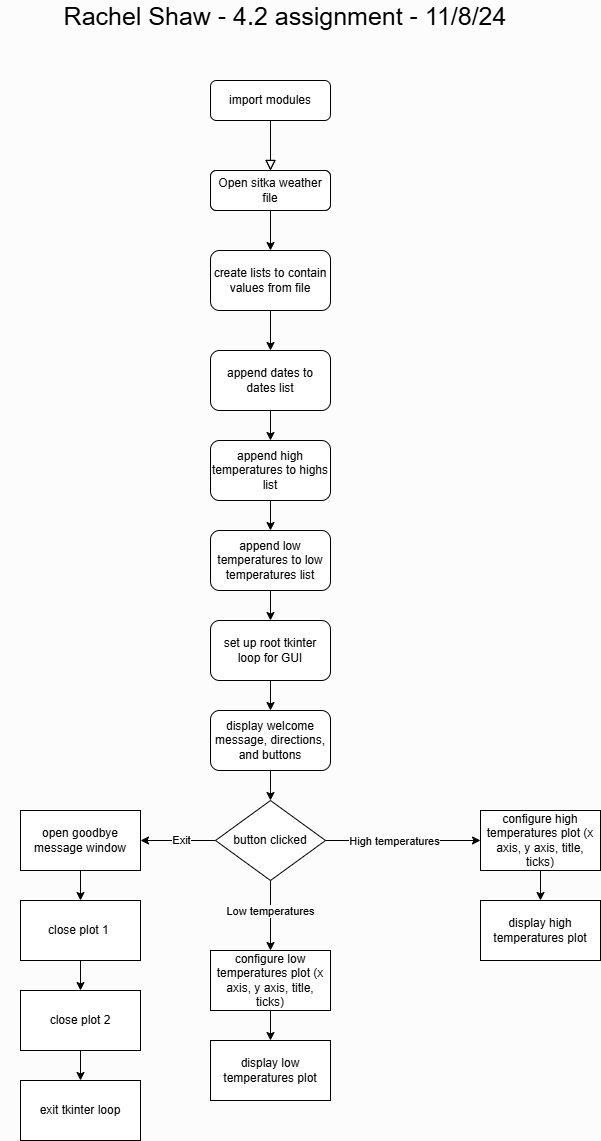

The diagram above was exported from draw.io. Its source (the exported page's mxGraphModel, read from the mxfile embedded in the PNG):
<mxGraphModel dx="1426" dy="781" grid="1" gridSize="10" guides="1" tooltips="1" connect="1" arrows="1" fold="1" page="1" pageScale="1" pageWidth="1000" pageHeight="2000" background="#FCFCFC" math="0" shadow="0">
  <root>
    <mxCell id="WIyWlLk6GJQsqaUBKTNV-0" />
    <mxCell id="WIyWlLk6GJQsqaUBKTNV-1" parent="WIyWlLk6GJQsqaUBKTNV-0" />
    <mxCell id="WIyWlLk6GJQsqaUBKTNV-2" value="" style="rounded=0;html=1;jettySize=auto;orthogonalLoop=1;fontSize=11;endArrow=block;endFill=0;endSize=8;strokeWidth=1;shadow=0;labelBackgroundColor=none;edgeStyle=orthogonalEdgeStyle;" parent="WIyWlLk6GJQsqaUBKTNV-1" source="WIyWlLk6GJQsqaUBKTNV-3" edge="1">
      <mxGeometry relative="1" as="geometry">
        <mxPoint x="440" y="180" as="targetPoint" />
      </mxGeometry>
    </mxCell>
    <mxCell id="WIyWlLk6GJQsqaUBKTNV-3" value="import modules" style="rounded=1;whiteSpace=wrap;html=1;fontSize=12;glass=0;strokeWidth=1;shadow=0;" parent="WIyWlLk6GJQsqaUBKTNV-1" vertex="1">
      <mxGeometry x="380" y="90" width="120" height="40" as="geometry" />
    </mxCell>
    <mxCell id="WIyWlLk6GJQsqaUBKTNV-12" value="Replace Bulb" style="rounded=1;whiteSpace=wrap;html=1;fontSize=12;glass=0;strokeWidth=1;shadow=0;" parent="WIyWlLk6GJQsqaUBKTNV-1" vertex="1">
      <mxGeometry x="380" y="180" width="120" height="40" as="geometry" />
    </mxCell>
    <mxCell id="C4JFdMKGXGFxUYxdZU9g-0" value="" style="rounded=0;html=1;jettySize=auto;orthogonalLoop=1;fontSize=11;endArrow=block;endFill=0;endSize=8;strokeWidth=1;shadow=0;labelBackgroundColor=none;edgeStyle=orthogonalEdgeStyle;" edge="1" parent="WIyWlLk6GJQsqaUBKTNV-1">
      <mxGeometry relative="1" as="geometry">
        <mxPoint x="440" y="130" as="sourcePoint" />
        <mxPoint x="440" y="180" as="targetPoint" />
      </mxGeometry>
    </mxCell>
    <mxCell id="C4JFdMKGXGFxUYxdZU9g-1" value="" style="edgeStyle=orthogonalEdgeStyle;rounded=0;orthogonalLoop=1;jettySize=auto;html=1;" edge="1" parent="WIyWlLk6GJQsqaUBKTNV-1" source="C4JFdMKGXGFxUYxdZU9g-2" target="C4JFdMKGXGFxUYxdZU9g-4">
      <mxGeometry relative="1" as="geometry" />
    </mxCell>
    <mxCell id="C4JFdMKGXGFxUYxdZU9g-2" value="Open sitka weather file" style="rounded=1;whiteSpace=wrap;html=1;fontSize=12;glass=0;strokeWidth=1;shadow=0;" vertex="1" parent="WIyWlLk6GJQsqaUBKTNV-1">
      <mxGeometry x="380" y="180" width="120" height="40" as="geometry" />
    </mxCell>
    <mxCell id="C4JFdMKGXGFxUYxdZU9g-3" value="" style="edgeStyle=orthogonalEdgeStyle;rounded=0;orthogonalLoop=1;jettySize=auto;html=1;" edge="1" parent="WIyWlLk6GJQsqaUBKTNV-1" source="C4JFdMKGXGFxUYxdZU9g-4" target="C4JFdMKGXGFxUYxdZU9g-6">
      <mxGeometry relative="1" as="geometry" />
    </mxCell>
    <mxCell id="C4JFdMKGXGFxUYxdZU9g-4" value="create lists to contain values from file" style="whiteSpace=wrap;html=1;rounded=1;glass=0;strokeWidth=1;shadow=0;" vertex="1" parent="WIyWlLk6GJQsqaUBKTNV-1">
      <mxGeometry x="380" y="260" width="120" height="60" as="geometry" />
    </mxCell>
    <mxCell id="C4JFdMKGXGFxUYxdZU9g-5" value="" style="edgeStyle=orthogonalEdgeStyle;rounded=0;orthogonalLoop=1;jettySize=auto;html=1;" edge="1" parent="WIyWlLk6GJQsqaUBKTNV-1" source="C4JFdMKGXGFxUYxdZU9g-6" target="C4JFdMKGXGFxUYxdZU9g-7">
      <mxGeometry relative="1" as="geometry" />
    </mxCell>
    <mxCell id="C4JFdMKGXGFxUYxdZU9g-6" value="append dates to dates list" style="whiteSpace=wrap;html=1;rounded=1;glass=0;strokeWidth=1;shadow=0;" vertex="1" parent="WIyWlLk6GJQsqaUBKTNV-1">
      <mxGeometry x="380" y="360" width="120" height="60" as="geometry" />
    </mxCell>
    <mxCell id="C4JFdMKGXGFxUYxdZU9g-9" value="" style="edgeStyle=orthogonalEdgeStyle;rounded=0;orthogonalLoop=1;jettySize=auto;html=1;" edge="1" parent="WIyWlLk6GJQsqaUBKTNV-1" source="C4JFdMKGXGFxUYxdZU9g-7" target="C4JFdMKGXGFxUYxdZU9g-8">
      <mxGeometry relative="1" as="geometry" />
    </mxCell>
    <mxCell id="C4JFdMKGXGFxUYxdZU9g-7" value="append high temperatures to highs list" style="whiteSpace=wrap;html=1;rounded=1;glass=0;strokeWidth=1;shadow=0;" vertex="1" parent="WIyWlLk6GJQsqaUBKTNV-1">
      <mxGeometry x="380" y="450" width="120" height="60" as="geometry" />
    </mxCell>
    <mxCell id="C4JFdMKGXGFxUYxdZU9g-11" value="" style="edgeStyle=orthogonalEdgeStyle;rounded=0;orthogonalLoop=1;jettySize=auto;html=1;" edge="1" parent="WIyWlLk6GJQsqaUBKTNV-1" source="C4JFdMKGXGFxUYxdZU9g-8" target="C4JFdMKGXGFxUYxdZU9g-10">
      <mxGeometry relative="1" as="geometry" />
    </mxCell>
    <mxCell id="C4JFdMKGXGFxUYxdZU9g-8" value="append low temperatures to low temperatures list" style="whiteSpace=wrap;html=1;rounded=1;glass=0;strokeWidth=1;shadow=0;" vertex="1" parent="WIyWlLk6GJQsqaUBKTNV-1">
      <mxGeometry x="380" y="540" width="120" height="60" as="geometry" />
    </mxCell>
    <mxCell id="C4JFdMKGXGFxUYxdZU9g-13" value="" style="edgeStyle=orthogonalEdgeStyle;rounded=0;orthogonalLoop=1;jettySize=auto;html=1;" edge="1" parent="WIyWlLk6GJQsqaUBKTNV-1" source="C4JFdMKGXGFxUYxdZU9g-10" target="C4JFdMKGXGFxUYxdZU9g-12">
      <mxGeometry relative="1" as="geometry" />
    </mxCell>
    <mxCell id="C4JFdMKGXGFxUYxdZU9g-10" value="set up root tkinter loop for GUI" style="whiteSpace=wrap;html=1;rounded=1;glass=0;strokeWidth=1;shadow=0;" vertex="1" parent="WIyWlLk6GJQsqaUBKTNV-1">
      <mxGeometry x="380" y="630" width="120" height="60" as="geometry" />
    </mxCell>
    <mxCell id="C4JFdMKGXGFxUYxdZU9g-15" value="" style="edgeStyle=orthogonalEdgeStyle;rounded=0;orthogonalLoop=1;jettySize=auto;html=1;" edge="1" parent="WIyWlLk6GJQsqaUBKTNV-1" source="C4JFdMKGXGFxUYxdZU9g-12">
      <mxGeometry relative="1" as="geometry">
        <mxPoint x="440" y="810" as="targetPoint" />
      </mxGeometry>
    </mxCell>
    <mxCell id="C4JFdMKGXGFxUYxdZU9g-12" value="display welcome message, directions, and buttons" style="whiteSpace=wrap;html=1;rounded=1;glass=0;strokeWidth=1;shadow=0;" vertex="1" parent="WIyWlLk6GJQsqaUBKTNV-1">
      <mxGeometry x="380" y="720" width="120" height="60" as="geometry" />
    </mxCell>
    <mxCell id="C4JFdMKGXGFxUYxdZU9g-18" value="" style="edgeStyle=orthogonalEdgeStyle;rounded=0;orthogonalLoop=1;jettySize=auto;html=1;" edge="1" parent="WIyWlLk6GJQsqaUBKTNV-1" source="C4JFdMKGXGFxUYxdZU9g-16" target="C4JFdMKGXGFxUYxdZU9g-17">
      <mxGeometry relative="1" as="geometry" />
    </mxCell>
    <mxCell id="C4JFdMKGXGFxUYxdZU9g-19" value="High temperatures" style="edgeLabel;html=1;align=center;verticalAlign=middle;resizable=0;points=[];" vertex="1" connectable="0" parent="C4JFdMKGXGFxUYxdZU9g-18">
      <mxGeometry x="-0.0667" y="-3" relative="1" as="geometry">
        <mxPoint x="-4" y="-3" as="offset" />
      </mxGeometry>
    </mxCell>
    <mxCell id="C4JFdMKGXGFxUYxdZU9g-21" value="" style="edgeStyle=orthogonalEdgeStyle;rounded=0;orthogonalLoop=1;jettySize=auto;html=1;" edge="1" parent="WIyWlLk6GJQsqaUBKTNV-1" source="C4JFdMKGXGFxUYxdZU9g-16" target="C4JFdMKGXGFxUYxdZU9g-20">
      <mxGeometry relative="1" as="geometry" />
    </mxCell>
    <mxCell id="C4JFdMKGXGFxUYxdZU9g-22" value="Low temperatures" style="edgeLabel;html=1;align=center;verticalAlign=middle;resizable=0;points=[];" vertex="1" connectable="0" parent="C4JFdMKGXGFxUYxdZU9g-21">
      <mxGeometry x="-0.1429" y="-1" relative="1" as="geometry">
        <mxPoint as="offset" />
      </mxGeometry>
    </mxCell>
    <mxCell id="C4JFdMKGXGFxUYxdZU9g-24" value="" style="edgeStyle=orthogonalEdgeStyle;rounded=0;orthogonalLoop=1;jettySize=auto;html=1;" edge="1" parent="WIyWlLk6GJQsqaUBKTNV-1" source="C4JFdMKGXGFxUYxdZU9g-16">
      <mxGeometry relative="1" as="geometry">
        <mxPoint x="310" y="850" as="targetPoint" />
      </mxGeometry>
    </mxCell>
    <mxCell id="C4JFdMKGXGFxUYxdZU9g-25" value="Exit" style="edgeLabel;html=1;align=center;verticalAlign=middle;resizable=0;points=[];" vertex="1" connectable="0" parent="C4JFdMKGXGFxUYxdZU9g-24">
      <mxGeometry x="-0.0667" y="-1" relative="1" as="geometry">
        <mxPoint as="offset" />
      </mxGeometry>
    </mxCell>
    <mxCell id="C4JFdMKGXGFxUYxdZU9g-16" value="button clicked" style="rhombus;whiteSpace=wrap;html=1;" vertex="1" parent="WIyWlLk6GJQsqaUBKTNV-1">
      <mxGeometry x="385" y="810" width="110" height="80" as="geometry" />
    </mxCell>
    <mxCell id="C4JFdMKGXGFxUYxdZU9g-35" value="" style="edgeStyle=orthogonalEdgeStyle;rounded=0;orthogonalLoop=1;jettySize=auto;html=1;" edge="1" parent="WIyWlLk6GJQsqaUBKTNV-1" source="C4JFdMKGXGFxUYxdZU9g-17" target="C4JFdMKGXGFxUYxdZU9g-34">
      <mxGeometry relative="1" as="geometry" />
    </mxCell>
    <mxCell id="C4JFdMKGXGFxUYxdZU9g-17" value="configure high temperatures plot (x axis, y axis, title, ticks)" style="whiteSpace=wrap;html=1;" vertex="1" parent="WIyWlLk6GJQsqaUBKTNV-1">
      <mxGeometry x="650" y="820" width="120" height="60" as="geometry" />
    </mxCell>
    <mxCell id="C4JFdMKGXGFxUYxdZU9g-33" value="" style="edgeStyle=orthogonalEdgeStyle;rounded=0;orthogonalLoop=1;jettySize=auto;html=1;" edge="1" parent="WIyWlLk6GJQsqaUBKTNV-1" source="C4JFdMKGXGFxUYxdZU9g-20" target="C4JFdMKGXGFxUYxdZU9g-32">
      <mxGeometry relative="1" as="geometry" />
    </mxCell>
    <mxCell id="C4JFdMKGXGFxUYxdZU9g-20" value="configure low temperatures plot (x axis, y axis, title, ticks)" style="whiteSpace=wrap;html=1;" vertex="1" parent="WIyWlLk6GJQsqaUBKTNV-1">
      <mxGeometry x="380" y="960" width="120" height="60" as="geometry" />
    </mxCell>
    <mxCell id="C4JFdMKGXGFxUYxdZU9g-27" value="" style="edgeStyle=orthogonalEdgeStyle;rounded=0;orthogonalLoop=1;jettySize=auto;html=1;" edge="1" parent="WIyWlLk6GJQsqaUBKTNV-1" source="C4JFdMKGXGFxUYxdZU9g-23" target="C4JFdMKGXGFxUYxdZU9g-26">
      <mxGeometry relative="1" as="geometry" />
    </mxCell>
    <mxCell id="C4JFdMKGXGFxUYxdZU9g-23" value="open goodbye message window" style="whiteSpace=wrap;html=1;" vertex="1" parent="WIyWlLk6GJQsqaUBKTNV-1">
      <mxGeometry x="190" y="820" width="120" height="60" as="geometry" />
    </mxCell>
    <mxCell id="C4JFdMKGXGFxUYxdZU9g-29" value="" style="edgeStyle=orthogonalEdgeStyle;rounded=0;orthogonalLoop=1;jettySize=auto;html=1;" edge="1" parent="WIyWlLk6GJQsqaUBKTNV-1" source="C4JFdMKGXGFxUYxdZU9g-26" target="C4JFdMKGXGFxUYxdZU9g-28">
      <mxGeometry relative="1" as="geometry" />
    </mxCell>
    <mxCell id="C4JFdMKGXGFxUYxdZU9g-26" value="close plot 1&amp;nbsp;" style="whiteSpace=wrap;html=1;" vertex="1" parent="WIyWlLk6GJQsqaUBKTNV-1">
      <mxGeometry x="190" y="910" width="120" height="60" as="geometry" />
    </mxCell>
    <mxCell id="C4JFdMKGXGFxUYxdZU9g-31" value="" style="edgeStyle=orthogonalEdgeStyle;rounded=0;orthogonalLoop=1;jettySize=auto;html=1;" edge="1" parent="WIyWlLk6GJQsqaUBKTNV-1" source="C4JFdMKGXGFxUYxdZU9g-28" target="C4JFdMKGXGFxUYxdZU9g-30">
      <mxGeometry relative="1" as="geometry" />
    </mxCell>
    <mxCell id="C4JFdMKGXGFxUYxdZU9g-28" value="close plot 2" style="whiteSpace=wrap;html=1;" vertex="1" parent="WIyWlLk6GJQsqaUBKTNV-1">
      <mxGeometry x="190" y="1000" width="120" height="60" as="geometry" />
    </mxCell>
    <mxCell id="C4JFdMKGXGFxUYxdZU9g-30" value="exit tkinter loop" style="whiteSpace=wrap;html=1;" vertex="1" parent="WIyWlLk6GJQsqaUBKTNV-1">
      <mxGeometry x="190" y="1090" width="120" height="60" as="geometry" />
    </mxCell>
    <mxCell id="C4JFdMKGXGFxUYxdZU9g-32" value="display low temperatures plot" style="whiteSpace=wrap;html=1;" vertex="1" parent="WIyWlLk6GJQsqaUBKTNV-1">
      <mxGeometry x="380" y="1050" width="120" height="60" as="geometry" />
    </mxCell>
    <mxCell id="C4JFdMKGXGFxUYxdZU9g-34" value="display high temperatures plot" style="whiteSpace=wrap;html=1;" vertex="1" parent="WIyWlLk6GJQsqaUBKTNV-1">
      <mxGeometry x="650" y="910" width="120" height="60" as="geometry" />
    </mxCell>
    <mxCell id="C4JFdMKGXGFxUYxdZU9g-37" value="&lt;font style=&quot;font-size: 25px;&quot;&gt;Rachel Shaw - 4.2 assignment - 11/8/24&lt;/font&gt;" style="text;html=1;align=center;verticalAlign=middle;whiteSpace=wrap;rounded=0;" vertex="1" parent="WIyWlLk6GJQsqaUBKTNV-1">
      <mxGeometry x="170" y="10" width="570" height="30" as="geometry" />
    </mxCell>
  </root>
</mxGraphModel>